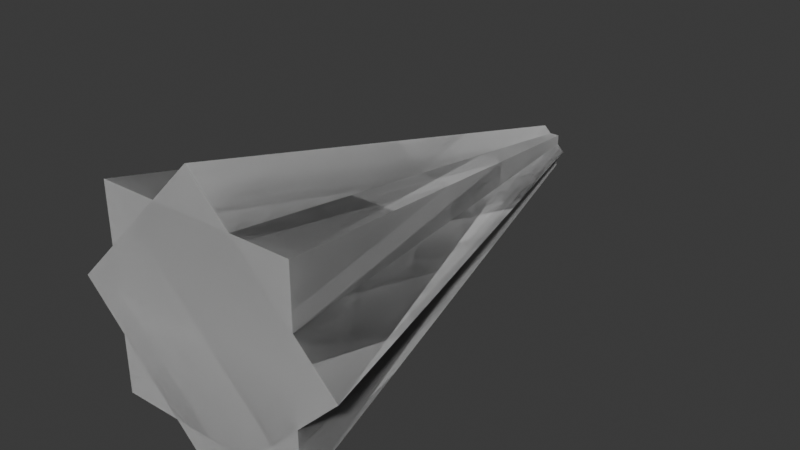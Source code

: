 # Source: biomimicry_004.blend  (saved by Blender 4.0.36; exported with 4.5.12 LTS)
import bpy
from mathutils import Matrix  # noqa: F401  (used for matrix-valued properties, if any)

bpy.ops.wm.read_factory_settings(use_empty=True)
scene = bpy.context.scene
scene.name = 'Scene'

# ---- collections
col_collection = bpy.data.collections.new('Collection'); scene.collection.children.link(col_collection)

# ---- world
world_world = bpy.data.worlds.new('World'); scene.world = world_world
world_world.use_nodes = True; world_world.node_tree.nodes.clear()
_N = world_world.node_tree.nodes; _L = world_world.node_tree.links
n0 = _N.new('ShaderNodeOutputWorld'); n0.name = 'World Output'; n0.location = (300, 300)
n1 = _N.new('ShaderNodeBackground'); n1.name = 'Background'; n1.location = (10, 300)
n1.inputs[0].default_value = (0.05088, 0.05088, 0.05088, 1.0)
_L.new(n1.outputs[0], n0.inputs[0])
n0.is_active_output = True
world_world.color = (0.05088, 0.05088, 0.05088)
world_world.use_sun_shadow = False
world_world.sun_shadow_jitter_overblur = 0.0

# ---- meshes
me_cone = bpy.data.meshes.new('Cone')
me_cone.from_pydata([(0.0, 0.1, -1.0), (0.0, 0.6, 1.0), (0.1, 0.0, -1.0), (0.6, 0.0, 1.0), (0.0, -0.1, -1.0), (0.0, -0.6, 1.0), (-0.1, 0.0, -1.0), (-0.6, 0.0, 1.0), (0.0, 0.1, -1.0), (0.0, 0.6, 1.0), (0.1, 0.0, -1.0), (0.6, 0.0, 1.0), (0.0, -0.1, -1.0), (0.0, -0.6, 1.0), (-0.1, 0.0, -1.0), (-0.6, 0.0, 1.0), (0.07071, 0.07071, -1.0), (0.4243, 0.4243, 1.0), (0.07071, -0.07071, -1.0), (0.4243, -0.4243, 1.0), (-0.07071, -0.07071, -1.0), (-0.4243, -0.4243, 1.0), (-0.07071, 0.07071, -1.0), (-0.4243, 0.4243, 1.0), (0.1, -4.371e-09, -1.0), (0.6, -2.623e-08, 1.0), (-4.371e-09, -0.1, -1.0), (-2.623e-08, -0.6, 1.0), (-0.1, 4.371e-09, -1.0), (-0.6, 2.623e-08, 1.0), (4.371e-09, 0.1, -1.0), (2.623e-08, 0.6, 1.0), (0.07071, -0.07071, -1.0), (0.4243, -0.4243, 1.0), (-0.07071, -0.07071, -1.0), (-0.4243, -0.4243, 1.0), (-0.07071, 0.07071, -1.0), (-0.4243, 0.4243, 1.0), (0.07071, 0.07071, -1.0), (0.4243, 0.4243, 1.0), (-8.742e-09, -0.1, -1.0), (-5.245e-08, -0.6, 1.0), (-0.1, 8.742e-09, -1.0), (-0.6, 5.245e-08, 1.0), (8.742e-09, 0.1, -1.0), (5.245e-08, 0.6, 1.0), (0.1, -8.742e-09, -1.0), (0.6, -5.245e-08, 1.0), (-0.07071, -0.07071, -1.0), (-0.4243, -0.4243, 1.0), (-0.07071, 0.07071, -1.0), (-0.4243, 0.4243, 1.0), (0.07071, 0.07071, -1.0), (0.4243, 0.4243, 1.0), (0.07071, -0.07071, -1.0), (0.4243, -0.4243, 1.0), (-0.1, 1.192e-09, -1.0), (-0.6, 7.155e-09, 1.0), (1.192e-09, 0.1, -1.0), (7.155e-09, 0.6, 1.0), (0.1, -1.192e-09, -1.0), (0.6, -7.155e-09, 1.0), (-1.192e-09, -0.1, -1.0), (-7.155e-09, -0.6, 1.0)], [], [(10, 11, 13, 12), (8, 9, 11, 10), (0, 1, 3, 2), (11, 9, 15, 13), (16, 17, 19, 18), (2, 3, 5, 4), (3, 1, 7, 5), (18, 19, 21, 20), (4, 5, 7, 6), (26, 27, 29, 28), (34, 35, 37, 36), (6, 7, 1, 0), (0, 2, 4, 6), (24, 25, 27, 26), (12, 13, 15, 14), (42, 43, 45, 44), (50, 51, 53, 52), (14, 15, 9, 8), (12, 14, 8, 10), (20, 22, 16, 18), (20, 21, 23, 22), (32, 33, 35, 34), (29, 27, 25, 31), (22, 23, 17, 16), (19, 17, 23, 21), (40, 41, 43, 42), (28, 29, 31, 30), (58, 59, 61, 60), (30, 31, 25, 24), (24, 26, 28, 30), (36, 38, 32, 34), (36, 37, 39, 38), (48, 49, 51, 50), (45, 43, 41, 47), (38, 39, 33, 32), (35, 33, 39, 37), (56, 57, 59, 58), (44, 45, 47, 46), (46, 47, 41, 40), (40, 42, 44, 46), (52, 54, 48, 50), (52, 53, 55, 54), (61, 59, 57, 63), (54, 55, 49, 48), (51, 49, 55, 53), (60, 61, 63, 62), (62, 63, 57, 56), (56, 58, 60, 62)])
_uv = me_cone.uv_layers.new(name='UVMap')
_uv.uv.foreach_set('vector', [1.0, 0.5, 1.0, 1.0, 0.75, 1.0, 0.75, 0.5, 0.75, 0.5, 0.75, 1.0, 0.5, 1.0, 0.5, 0.5, 1.0, 0.5, 1.0, 1.0, 0.75, 1.0, 0.75, 0.5, 0.49, 0.25, 0.25, 0.49, 0.01, 0.25, 0.25, 0.01, 1.0, 0.5, 1.0, 1.0, 0.75, 1.0, 0.75, 0.5, 0.75, 0.5, 0.75, 1.0, 0.5, 1.0, 0.5, 0.5, 0.49, 0.25, 0.25, 0.49, 0.01, 0.25, 0.25, 0.01, 0.75, 0.5, 0.75, 1.0, 0.5, 1.0, 0.5, 0.5, 0.5, 0.5, 0.5, 1.0, 0.25, 1.0, 0.25, 0.5, 1.0, 0.5, 1.0, 1.0, 0.75, 1.0, 0.75, 0.5, 1.0, 0.5, 1.0, 1.0, 0.75, 1.0, 0.75, 0.5, 0.25, 0.5, 0.25, 1.0, 0.0, 1.0, 0.0, 0.5, 0.75, 0.49, 0.99, 0.25, 0.75, 0.01, 0.51, 0.25, 0.75, 0.5, 0.75, 1.0, 0.5, 1.0, 0.5, 0.5, 0.5, 0.5, 0.5, 1.0, 0.25, 1.0, 0.25, 0.5, 1.0, 0.5, 1.0, 1.0, 0.75, 1.0, 0.75, 0.5, 1.0, 0.5, 1.0, 1.0, 0.75, 1.0, 0.75, 0.5, 0.25, 0.5, 0.25, 1.0, 0.0, 1.0, 0.0, 0.5, 0.75, 0.01, 0.51, 0.25, 0.75, 0.49, 0.99, 0.25, 0.75, 0.01, 0.51, 0.25, 0.75, 0.49, 0.99, 0.25, 0.5, 0.5, 0.5, 1.0, 0.25, 1.0, 0.25, 0.5, 0.75, 0.5, 0.75, 1.0, 0.5, 1.0, 0.5, 0.5, 0.25, 0.01, 0.49, 0.25, 0.25, 0.49, 0.01, 0.25, 0.25, 0.5, 0.25, 1.0, 0.0, 1.0, 0.0, 0.5, 0.49, 0.25, 0.25, 0.49, 0.01, 0.25, 0.25, 0.01, 0.75, 0.5, 0.75, 1.0, 0.5, 1.0, 0.5, 0.5, 0.5, 0.5, 0.5, 1.0, 0.25, 1.0, 0.25, 0.5, 1.0, 0.5, 1.0, 1.0, 0.75, 1.0, 0.75, 0.5, 0.25, 0.5, 0.25, 1.0, 0.0, 1.0, 0.0, 0.5, 0.75, 0.49, 0.99, 0.25, 0.75, 0.01, 0.51, 0.25, 0.75, 0.01, 0.51, 0.25, 0.75, 0.49, 0.99, 0.25, 0.5, 0.5, 0.5, 1.0, 0.25, 1.0, 0.25, 0.5, 0.75, 0.5, 0.75, 1.0, 0.5, 1.0, 0.5, 0.5, 0.25, 0.01, 0.49, 0.25, 0.25, 0.49, 0.01, 0.25, 0.25, 0.5, 0.25, 1.0, 0.0, 1.0, 0.0, 0.5, 0.49, 0.25, 0.25, 0.49, 0.01, 0.25, 0.25, 0.01, 0.75, 0.5, 0.75, 1.0, 0.5, 1.0, 0.5, 0.5, 0.5, 0.5, 0.5, 1.0, 0.25, 1.0, 0.25, 0.5, 0.25, 0.5, 0.25, 1.0, 0.0, 1.0, 0.0, 0.5, 0.75, 0.49, 0.99, 0.25, 0.75, 0.01, 0.51, 0.25, 0.75, 0.01, 0.51, 0.25, 0.75, 0.49, 0.99, 0.25, 0.5, 0.5, 0.5, 1.0, 0.25, 1.0, 0.25, 0.5, 0.25, 0.01, 0.49, 0.25, 0.25, 0.49, 0.01, 0.25, 0.25, 0.5, 0.25, 1.0, 0.0, 1.0, 0.0, 0.5, 0.49, 0.25, 0.25, 0.49, 0.01, 0.25, 0.25, 0.01, 0.5, 0.5, 0.5, 1.0, 0.25, 1.0, 0.25, 0.5, 0.25, 0.5, 0.25, 1.0, 0.0, 1.0, 0.0, 0.5, 0.75, 0.49, 0.99, 0.25, 0.75, 0.01, 0.51, 0.25])
me_cone.update()

# ---- objects
ob_cone = bpy.data.objects.new('Cone', me_cone)

# ---- transforms, parenting, visibility, modifiers, constraints
ob_cone.location = (0.0, 0.0, 0.0)
ob_cone.rotation_euler = (1.571, 0.0, 0.0)

# ---- collection membership
col_collection.objects.link(ob_cone)

# ---- scene / render settings (as saved in the file)
scene.frame_start = 1; scene.frame_end = 180; scene.frame_set(1)
scene.render.engine = 'BLENDER_EEVEE_NEXT'
scene.cycles.sampling_pattern = 'TABULATED_SOBOL'
bpy.context.view_layer.update()

# ---- added for rendering (the .blend has no active camera and no usable light): camera, sun
cam_auto = bpy.data.cameras.new('AutoCamera')
cam_auto.lens = 50.0
cam_auto.sensor_width = 36.0
cam_auto.clip_end = 1000.0
ob_auto_camera = bpy.data.objects.new('AutoCamera', cam_auto)
scene.collection.objects.link(ob_auto_camera)
ob_auto_camera.location = (2.42684, -2.91221, 1.94147)
ob_auto_camera.rotation_euler = (1.09748, -7.21219e-08, 0.694738)
scene.camera = ob_auto_camera
light_auto_sun = bpy.data.lights.new('AutoSun', 'SUN')
light_auto_sun.energy = 3.0
light_auto_sun.angle = 0.0523599
ob_auto_sun = bpy.data.objects.new('AutoSun', light_auto_sun)
scene.collection.objects.link(ob_auto_sun)
ob_auto_sun.rotation_euler = (0.872665, 0.174533, 0.523599)
bpy.context.view_layer.update()

